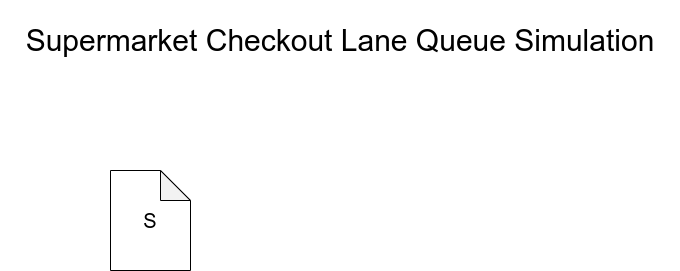

The diagram above was exported from draw.io. Its source (the exported page's mxGraphModel, read from the mxfile embedded in the PNG):
<mxGraphModel dx="1434" dy="793" grid="1" gridSize="10" guides="1" tooltips="1" connect="1" arrows="1" fold="1" page="1" pageScale="1" pageWidth="827" pageHeight="1169" math="0" shadow="0">
  <root>
    <mxCell id="0" />
    <mxCell id="1" parent="0" />
    <mxCell id="38HXi0QkngPZnVRHMQiC-5" value="&lt;span style=&quot;font-size: 30px;&quot;&gt;Supermarket Checkout Lane Queue Simulation&lt;/span&gt;" style="text;html=1;strokeColor=none;fillColor=none;align=center;verticalAlign=middle;whiteSpace=wrap;rounded=0;" vertex="1" parent="1">
      <mxGeometry x="80" y="40" width="680" height="80" as="geometry" />
    </mxCell>
    <mxCell id="38HXi0QkngPZnVRHMQiC-6" value="&lt;span style=&quot;font-size: 20px;&quot;&gt;S&lt;/span&gt;" style="shape=note;whiteSpace=wrap;html=1;backgroundOutline=1;darkOpacity=0.05;" vertex="1" parent="1">
      <mxGeometry x="190" y="210" width="80" height="100" as="geometry" />
    </mxCell>
  </root>
</mxGraphModel>